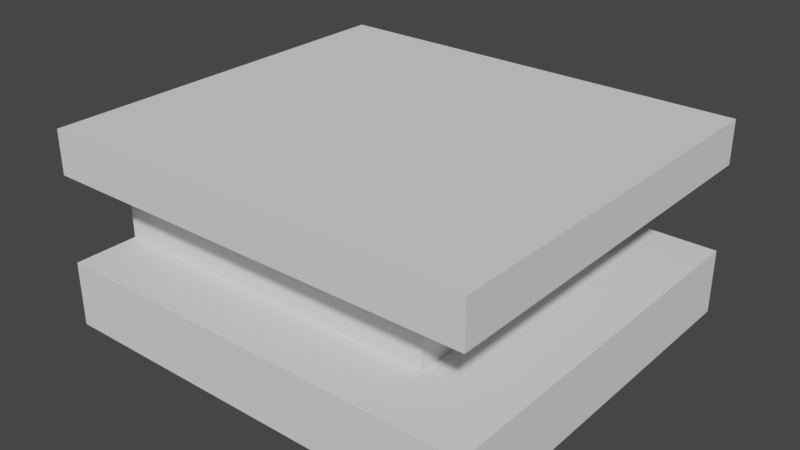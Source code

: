 # Source: shelfMount_basic.blend  (saved by Blender 2.90.8; exported with 4.5.12 LTS)
import bpy
from mathutils import Matrix  # noqa: F401  (used for matrix-valued properties, if any)

bpy.ops.wm.read_factory_settings(use_empty=True)
scene = bpy.context.scene
scene.name = 'Scene'

# ---- collections
col_collection = bpy.data.collections.new('Collection'); scene.collection.children.link(col_collection)

# ---- world
world_world = bpy.data.worlds.new('World'); scene.world = world_world
world_world.use_nodes = True; world_world.node_tree.nodes.clear()
_N = world_world.node_tree.nodes; _L = world_world.node_tree.links
n0 = _N.new('ShaderNodeOutputWorld'); n0.name = 'World Output'; n0.location = (300, 300)
n1 = _N.new('ShaderNodeBackground'); n1.name = 'Background'; n1.location = (10, 300)
n1.inputs[0].default_value = (0.05088, 0.05088, 0.05088, 1.0)
_L.new(n1.outputs[0], n0.inputs[0])
n0.is_active_output = True
world_world.color = (0.05088, 0.05088, 0.05088)
world_world.use_sun_shadow = False
world_world.sun_shadow_jitter_overblur = 0.0

# ---- meshes
me_cube_013 = bpy.data.meshes.new('Cube.013')
me_cube_013.from_pydata([(-0.9, -0.9, -1.0), (-0.9, -0.9, 1.0), (-0.9, 0.9, -1.0), (-0.9, 0.9, 1.0), (-0.2, 0.9, -1.0), (-0.2, 0.9, 1.0), (-0.2, 0.6, 1.0), (-0.2, 0.6, -0.6), (-0.6, 0.9, 1.0), (-0.6, 0.9, -1.0), (-0.6, 0.6, 1.0), (-0.6, 0.6, -0.6), (-0.6, -0.6, 1.0), (-0.6, -0.6, -0.6), (-0.2, -0.6, 1.0), (-0.2, -0.6, -0.6), (-0.2, -0.9, -1.0), (-0.2, -0.9, 1.0), (-0.6, -0.9, 1.0), (-0.6, -0.9, -1.0), (0.0, 0.9, -1.0), (0.0, -0.9, -1.0), (0.0, 0.9, 1.0), (0.0, -0.9, 1.0)], [], [(0, 1, 3, 2), (2, 3, 8, 9), (1, 18, 12, 14, 17, 23, 22, 5, 6, 10, 8, 3), (17, 16, 21, 23), (7, 15, 13, 11), (20, 21, 16, 4), (7, 6, 5, 4), (10, 11, 9, 8), (5, 22, 20, 4), (11, 10, 6, 7), (14, 15, 16, 17), (15, 14, 12, 13), (13, 12, 18, 19), (19, 18, 1, 0), (9, 11, 13, 19), (4, 16, 15, 7), (0, 2, 9, 19), (23, 21, 20, 22)])
_uv = me_cube_013.uv_layers.new(name='UVMap')
_uv.uv.foreach_set('vector', [0.375, 0.0, 0.625, 0.0, 0.625, 0.25, 0.375, 0.25, 0.375, 0.25, 0.625, 0.25, 0.625, 0.3, 0.375, 0.3, 0.625, 1.0, 0.625, 0.95, 0.5962, 0.25, 0.5962, 0.5, 0.5962, 0.625, 0.0, 0.0, 0.0, 0.0, 0.5962, 0.625, 0.5962, 0.75, 0.5962, 1.0, 0.5962, 0.125, 0.625, 0.25, 0.5962, 0.625, 0.4038, 0.625, 0.0, 0.0, 0.0, 0.0, 0.4038, 0.75, 0.4038, 0.5, 0.4038, 0.25, 0.4038, 1.0, 0.0, 0.0, 0.0, 0.0, 0.4038, 0.625, 0.4038, 0.625, 0.4038, 0.75, 0.5962, 0.75, 0.5962, 0.625, 0.4038, 0.625, 0.5962, 0.0, 0.4038, 0.0, 0.4038, 0.125, 0.5962, 0.125, 0.5962, 0.625, 0.0, 0.0, 0.0, 0.0, 0.4038, 0.625, 0.4038, 1.0, 0.5962, 1.0, 0.5962, 0.75, 0.4038, 0.75, 0.5962, 0.5, 0.4038, 0.5, 0.4038, 0.625, 0.5962, 0.625, 0.4038, 0.5, 0.5962, 0.5, 0.5962, 0.25, 0.4038, 0.25, 0.4038, 0.25, 0.5962, 0.25, 0.5962, 0.125, 0.4038, 0.125, 0.375, 0.95, 0.625, 0.95, 0.625, 1.0, 0.375, 1.0, 0.4038, 0.125, 0.4038, 1.0, 0.4038, 0.25, 0.4038, 0.125, 0.4038, 0.625, 0.4038, 0.625, 0.4038, 0.5, 0.4038, 0.75, 0.375, 1.0, 0.375, 0.25, 0.4038, 0.125, 0.375, 0.95, 0.0, 0.0, 0.0, 0.0, 0.0, 0.0, 0.0, 0.0])
me_cube_013.use_remesh_fix_poles = True
me_cube_013.use_remesh_preserve_attributes = False
me_cube_013.use_mirror_vertex_groups = False
me_cube_013.update()

# ---- objects
ob_shelfbracket = bpy.data.objects.new('ShelfBracket', me_cube_013)

# ---- transforms, parenting, visibility, modifiers, constraints
ob_shelfbracket.location = (0.0, 0.0, 0.0)
ob_shelfbracket.rotation_euler = (0.0, -1.571, 0.0)
ob_shelfbracket.scale = (10.0, 10.0, 10.0)
ob_shelfbracket.lineart.crease_threshold = 0.0
_m = ob_shelfbracket.modifiers.new('Boolean', 'BOOLEAN')
_m.solver = 'FAST'

# ---- collection membership
col_collection.objects.link(ob_shelfbracket)

# ---- scene / render settings (as saved in the file)
scene.frame_start = 1; scene.frame_end = 250; scene.frame_set(1)
scene.render.engine = 'BLENDER_EEVEE_NEXT'
scene.cycles.use_denoising = False
scene.cycles.samples = 128
scene.cycles.sampling_pattern = 'TABULATED_SOBOL'
scene.cycles.use_adaptive_sampling = False
scene.cycles.use_light_tree = False
scene.view_settings.view_transform = 'Filmic'
bpy.context.view_layer.update()

# ---- added for rendering (the .blend has no active camera and no usable light): camera, sun
cam_auto = bpy.data.cameras.new('AutoCamera')
cam_auto.lens = 50.0
cam_auto.sensor_width = 36.0
cam_auto.clip_end = 1000.0
ob_auto_camera = bpy.data.objects.new('AutoCamera', cam_auto)
scene.collection.objects.link(ob_auto_camera)
ob_auto_camera.location = (26.251, -31.5011, 16.5008)
ob_auto_camera.rotation_euler = (1.09748, -7.21219e-08, 0.694738)
scene.camera = ob_auto_camera
light_auto_sun = bpy.data.lights.new('AutoSun', 'SUN')
light_auto_sun.energy = 3.0
light_auto_sun.angle = 0.0523599
ob_auto_sun = bpy.data.objects.new('AutoSun', light_auto_sun)
scene.collection.objects.link(ob_auto_sun)
ob_auto_sun.rotation_euler = (0.872665, 0.174533, 0.523599)
bpy.context.view_layer.update()
